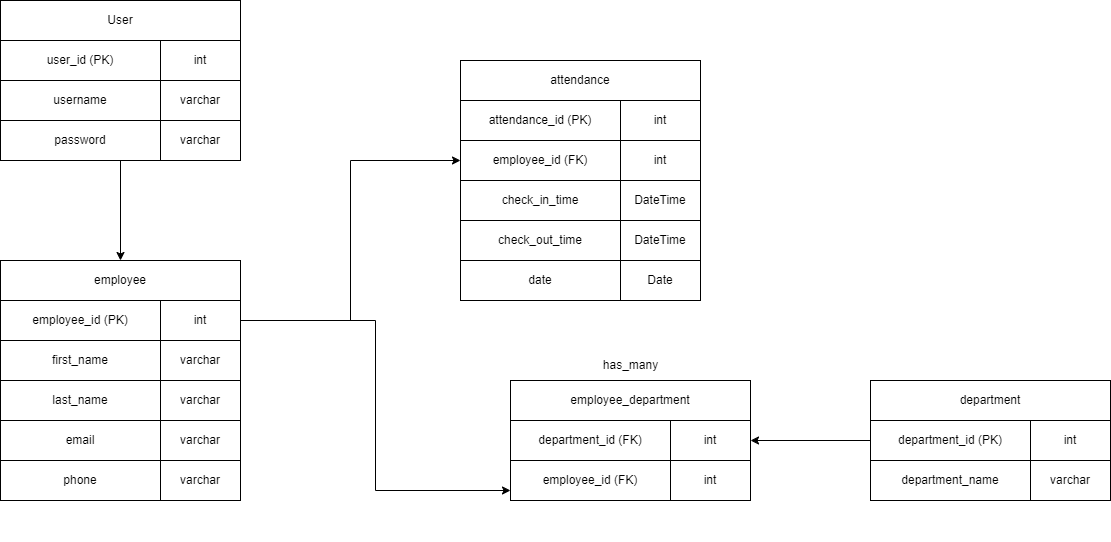

The diagram above was exported from draw.io. Its source (the exported page's mxGraphModel, read from the mxfile embedded in the PNG):
<mxGraphModel dx="1500" dy="1942" grid="1" gridSize="10" guides="1" tooltips="1" connect="1" arrows="1" fold="1" page="1" pageScale="1" pageWidth="827" pageHeight="1169" math="0" shadow="0">
  <root>
    <mxCell id="0" />
    <mxCell id="1" parent="0" />
    <mxCell id="KxMto2DlyhHmK9BJu9Y4-42" value="" style="group" vertex="1" connectable="0" parent="1">
      <mxGeometry x="70" y="250" width="240" height="160" as="geometry" />
    </mxCell>
    <mxCell id="KxMto2DlyhHmK9BJu9Y4-29" value="employee" style="rounded=0;whiteSpace=wrap;html=1;" vertex="1" parent="KxMto2DlyhHmK9BJu9Y4-42">
      <mxGeometry width="240" height="40" as="geometry" />
    </mxCell>
    <mxCell id="KxMto2DlyhHmK9BJu9Y4-32" value="" style="group" vertex="1" connectable="0" parent="KxMto2DlyhHmK9BJu9Y4-42">
      <mxGeometry y="80" width="240" height="80" as="geometry" />
    </mxCell>
    <mxCell id="KxMto2DlyhHmK9BJu9Y4-38" value="" style="group" vertex="1" connectable="0" parent="KxMto2DlyhHmK9BJu9Y4-32">
      <mxGeometry width="240" height="80" as="geometry" />
    </mxCell>
    <mxCell id="KxMto2DlyhHmK9BJu9Y4-30" value="first_name" style="rounded=0;whiteSpace=wrap;html=1;" vertex="1" parent="KxMto2DlyhHmK9BJu9Y4-38">
      <mxGeometry width="160" height="40" as="geometry" />
    </mxCell>
    <mxCell id="KxMto2DlyhHmK9BJu9Y4-31" value="varchar" style="rounded=0;whiteSpace=wrap;html=1;" vertex="1" parent="KxMto2DlyhHmK9BJu9Y4-38">
      <mxGeometry x="160" width="80" height="40" as="geometry" />
    </mxCell>
    <mxCell id="KxMto2DlyhHmK9BJu9Y4-39" value="" style="group" vertex="1" connectable="0" parent="KxMto2DlyhHmK9BJu9Y4-38">
      <mxGeometry y="40" width="240" height="40" as="geometry" />
    </mxCell>
    <mxCell id="KxMto2DlyhHmK9BJu9Y4-55" value="" style="group" vertex="1" connectable="0" parent="KxMto2DlyhHmK9BJu9Y4-39">
      <mxGeometry width="240" height="40" as="geometry" />
    </mxCell>
    <mxCell id="KxMto2DlyhHmK9BJu9Y4-40" value="last_name" style="rounded=0;whiteSpace=wrap;html=1;" vertex="1" parent="KxMto2DlyhHmK9BJu9Y4-55">
      <mxGeometry width="160" height="40" as="geometry" />
    </mxCell>
    <mxCell id="KxMto2DlyhHmK9BJu9Y4-41" value="varchar" style="rounded=0;whiteSpace=wrap;html=1;" vertex="1" parent="KxMto2DlyhHmK9BJu9Y4-55">
      <mxGeometry x="160" width="80" height="40" as="geometry" />
    </mxCell>
    <mxCell id="KxMto2DlyhHmK9BJu9Y4-33" value="" style="group" vertex="1" connectable="0" parent="KxMto2DlyhHmK9BJu9Y4-42">
      <mxGeometry y="40" width="240" height="40" as="geometry" />
    </mxCell>
    <mxCell id="KxMto2DlyhHmK9BJu9Y4-34" value="employee_id (PK)" style="rounded=0;whiteSpace=wrap;html=1;" vertex="1" parent="KxMto2DlyhHmK9BJu9Y4-33">
      <mxGeometry width="160" height="40" as="geometry" />
    </mxCell>
    <mxCell id="KxMto2DlyhHmK9BJu9Y4-35" value="int" style="rounded=0;whiteSpace=wrap;html=1;" vertex="1" parent="KxMto2DlyhHmK9BJu9Y4-33">
      <mxGeometry x="160" width="80" height="40" as="geometry" />
    </mxCell>
    <mxCell id="KxMto2DlyhHmK9BJu9Y4-43" value="" style="group" vertex="1" connectable="0" parent="1">
      <mxGeometry x="70" y="-10" width="240" height="160" as="geometry" />
    </mxCell>
    <mxCell id="KxMto2DlyhHmK9BJu9Y4-44" value="User" style="rounded=0;whiteSpace=wrap;html=1;" vertex="1" parent="KxMto2DlyhHmK9BJu9Y4-43">
      <mxGeometry width="240" height="40" as="geometry" />
    </mxCell>
    <mxCell id="KxMto2DlyhHmK9BJu9Y4-45" value="" style="group" vertex="1" connectable="0" parent="KxMto2DlyhHmK9BJu9Y4-43">
      <mxGeometry y="80" width="240" height="80" as="geometry" />
    </mxCell>
    <mxCell id="KxMto2DlyhHmK9BJu9Y4-46" value="" style="group" vertex="1" connectable="0" parent="KxMto2DlyhHmK9BJu9Y4-45">
      <mxGeometry width="240" height="80" as="geometry" />
    </mxCell>
    <mxCell id="KxMto2DlyhHmK9BJu9Y4-47" value="username" style="rounded=0;whiteSpace=wrap;html=1;" vertex="1" parent="KxMto2DlyhHmK9BJu9Y4-46">
      <mxGeometry width="160" height="40" as="geometry" />
    </mxCell>
    <mxCell id="KxMto2DlyhHmK9BJu9Y4-48" value="varchar" style="rounded=0;whiteSpace=wrap;html=1;" vertex="1" parent="KxMto2DlyhHmK9BJu9Y4-46">
      <mxGeometry x="160" width="80" height="40" as="geometry" />
    </mxCell>
    <mxCell id="KxMto2DlyhHmK9BJu9Y4-49" value="" style="group" vertex="1" connectable="0" parent="KxMto2DlyhHmK9BJu9Y4-46">
      <mxGeometry y="40" width="240" height="40" as="geometry" />
    </mxCell>
    <mxCell id="KxMto2DlyhHmK9BJu9Y4-50" value="password" style="rounded=0;whiteSpace=wrap;html=1;" vertex="1" parent="KxMto2DlyhHmK9BJu9Y4-49">
      <mxGeometry width="160" height="40" as="geometry" />
    </mxCell>
    <mxCell id="KxMto2DlyhHmK9BJu9Y4-51" value="varchar" style="rounded=0;whiteSpace=wrap;html=1;" vertex="1" parent="KxMto2DlyhHmK9BJu9Y4-49">
      <mxGeometry x="160" width="80" height="40" as="geometry" />
    </mxCell>
    <mxCell id="KxMto2DlyhHmK9BJu9Y4-52" value="" style="group" vertex="1" connectable="0" parent="KxMto2DlyhHmK9BJu9Y4-43">
      <mxGeometry y="40" width="240" height="40" as="geometry" />
    </mxCell>
    <mxCell id="KxMto2DlyhHmK9BJu9Y4-53" value="user_id (PK)" style="rounded=0;whiteSpace=wrap;html=1;" vertex="1" parent="KxMto2DlyhHmK9BJu9Y4-52">
      <mxGeometry width="160" height="40" as="geometry" />
    </mxCell>
    <mxCell id="KxMto2DlyhHmK9BJu9Y4-54" value="int" style="rounded=0;whiteSpace=wrap;html=1;" vertex="1" parent="KxMto2DlyhHmK9BJu9Y4-52">
      <mxGeometry x="160" width="80" height="40" as="geometry" />
    </mxCell>
    <mxCell id="KxMto2DlyhHmK9BJu9Y4-56" value="" style="group" vertex="1" connectable="0" parent="1">
      <mxGeometry x="70" y="410" width="240" height="40" as="geometry" />
    </mxCell>
    <mxCell id="KxMto2DlyhHmK9BJu9Y4-57" value="email" style="rounded=0;whiteSpace=wrap;html=1;" vertex="1" parent="KxMto2DlyhHmK9BJu9Y4-56">
      <mxGeometry width="160" height="40" as="geometry" />
    </mxCell>
    <mxCell id="KxMto2DlyhHmK9BJu9Y4-58" value="varchar" style="rounded=0;whiteSpace=wrap;html=1;" vertex="1" parent="KxMto2DlyhHmK9BJu9Y4-56">
      <mxGeometry x="160" width="80" height="40" as="geometry" />
    </mxCell>
    <mxCell id="KxMto2DlyhHmK9BJu9Y4-59" value="" style="group" vertex="1" connectable="0" parent="1">
      <mxGeometry x="70" y="450" width="240" height="40" as="geometry" />
    </mxCell>
    <mxCell id="KxMto2DlyhHmK9BJu9Y4-60" value="phone" style="rounded=0;whiteSpace=wrap;html=1;" vertex="1" parent="KxMto2DlyhHmK9BJu9Y4-59">
      <mxGeometry width="160" height="40" as="geometry" />
    </mxCell>
    <mxCell id="KxMto2DlyhHmK9BJu9Y4-61" value="varchar" style="rounded=0;whiteSpace=wrap;html=1;" vertex="1" parent="KxMto2DlyhHmK9BJu9Y4-59">
      <mxGeometry x="160" width="80" height="40" as="geometry" />
    </mxCell>
    <mxCell id="KxMto2DlyhHmK9BJu9Y4-64" value="" style="group" vertex="1" connectable="0" parent="1">
      <mxGeometry x="530" y="50" width="240" height="160" as="geometry" />
    </mxCell>
    <mxCell id="KxMto2DlyhHmK9BJu9Y4-65" value="attendance" style="rounded=0;whiteSpace=wrap;html=1;" vertex="1" parent="KxMto2DlyhHmK9BJu9Y4-64">
      <mxGeometry width="240" height="40" as="geometry" />
    </mxCell>
    <mxCell id="KxMto2DlyhHmK9BJu9Y4-66" value="" style="group" vertex="1" connectable="0" parent="KxMto2DlyhHmK9BJu9Y4-64">
      <mxGeometry y="80" width="240" height="80" as="geometry" />
    </mxCell>
    <mxCell id="KxMto2DlyhHmK9BJu9Y4-67" value="" style="group" vertex="1" connectable="0" parent="KxMto2DlyhHmK9BJu9Y4-66">
      <mxGeometry width="240" height="80" as="geometry" />
    </mxCell>
    <mxCell id="KxMto2DlyhHmK9BJu9Y4-68" value="employee_id (FK)" style="rounded=0;whiteSpace=wrap;html=1;" vertex="1" parent="KxMto2DlyhHmK9BJu9Y4-67">
      <mxGeometry width="160" height="40" as="geometry" />
    </mxCell>
    <mxCell id="KxMto2DlyhHmK9BJu9Y4-69" value="int" style="rounded=0;whiteSpace=wrap;html=1;" vertex="1" parent="KxMto2DlyhHmK9BJu9Y4-67">
      <mxGeometry x="160" width="80" height="40" as="geometry" />
    </mxCell>
    <mxCell id="KxMto2DlyhHmK9BJu9Y4-70" value="" style="group" vertex="1" connectable="0" parent="KxMto2DlyhHmK9BJu9Y4-67">
      <mxGeometry y="40" width="240" height="40" as="geometry" />
    </mxCell>
    <mxCell id="KxMto2DlyhHmK9BJu9Y4-71" value="" style="group" vertex="1" connectable="0" parent="KxMto2DlyhHmK9BJu9Y4-70">
      <mxGeometry width="240" height="40" as="geometry" />
    </mxCell>
    <mxCell id="KxMto2DlyhHmK9BJu9Y4-72" value="check_in_time" style="rounded=0;whiteSpace=wrap;html=1;" vertex="1" parent="KxMto2DlyhHmK9BJu9Y4-71">
      <mxGeometry width="160" height="40" as="geometry" />
    </mxCell>
    <mxCell id="KxMto2DlyhHmK9BJu9Y4-73" value="DateTime" style="rounded=0;whiteSpace=wrap;html=1;" vertex="1" parent="KxMto2DlyhHmK9BJu9Y4-71">
      <mxGeometry x="160" width="80" height="40" as="geometry" />
    </mxCell>
    <mxCell id="KxMto2DlyhHmK9BJu9Y4-74" value="" style="group" vertex="1" connectable="0" parent="KxMto2DlyhHmK9BJu9Y4-64">
      <mxGeometry y="40" width="240" height="40" as="geometry" />
    </mxCell>
    <mxCell id="KxMto2DlyhHmK9BJu9Y4-75" value="attendance_id (PK)" style="rounded=0;whiteSpace=wrap;html=1;" vertex="1" parent="KxMto2DlyhHmK9BJu9Y4-74">
      <mxGeometry width="160" height="40" as="geometry" />
    </mxCell>
    <mxCell id="KxMto2DlyhHmK9BJu9Y4-76" value="int" style="rounded=0;whiteSpace=wrap;html=1;" vertex="1" parent="KxMto2DlyhHmK9BJu9Y4-74">
      <mxGeometry x="160" width="80" height="40" as="geometry" />
    </mxCell>
    <mxCell id="KxMto2DlyhHmK9BJu9Y4-77" value="" style="group" vertex="1" connectable="0" parent="1">
      <mxGeometry x="530" y="210" width="240" height="40" as="geometry" />
    </mxCell>
    <mxCell id="KxMto2DlyhHmK9BJu9Y4-78" value="check_out_time" style="rounded=0;whiteSpace=wrap;html=1;" vertex="1" parent="KxMto2DlyhHmK9BJu9Y4-77">
      <mxGeometry width="160" height="40" as="geometry" />
    </mxCell>
    <mxCell id="KxMto2DlyhHmK9BJu9Y4-79" value="DateTime" style="rounded=0;whiteSpace=wrap;html=1;" vertex="1" parent="KxMto2DlyhHmK9BJu9Y4-77">
      <mxGeometry x="160" width="80" height="40" as="geometry" />
    </mxCell>
    <mxCell id="KxMto2DlyhHmK9BJu9Y4-80" value="" style="group" vertex="1" connectable="0" parent="1">
      <mxGeometry x="530" y="250" width="240" height="40" as="geometry" />
    </mxCell>
    <mxCell id="KxMto2DlyhHmK9BJu9Y4-81" value="date" style="rounded=0;whiteSpace=wrap;html=1;" vertex="1" parent="KxMto2DlyhHmK9BJu9Y4-80">
      <mxGeometry width="160" height="40" as="geometry" />
    </mxCell>
    <mxCell id="KxMto2DlyhHmK9BJu9Y4-82" value="Date" style="rounded=0;whiteSpace=wrap;html=1;" vertex="1" parent="KxMto2DlyhHmK9BJu9Y4-80">
      <mxGeometry x="160" width="80" height="40" as="geometry" />
    </mxCell>
    <mxCell id="KxMto2DlyhHmK9BJu9Y4-85" value="" style="group" vertex="1" connectable="0" parent="1">
      <mxGeometry x="940" y="370" width="240" height="160" as="geometry" />
    </mxCell>
    <mxCell id="KxMto2DlyhHmK9BJu9Y4-86" value="department" style="rounded=0;whiteSpace=wrap;html=1;" vertex="1" parent="KxMto2DlyhHmK9BJu9Y4-85">
      <mxGeometry width="240" height="40" as="geometry" />
    </mxCell>
    <mxCell id="KxMto2DlyhHmK9BJu9Y4-87" value="" style="group" vertex="1" connectable="0" parent="KxMto2DlyhHmK9BJu9Y4-85">
      <mxGeometry y="80" width="240" height="80" as="geometry" />
    </mxCell>
    <mxCell id="KxMto2DlyhHmK9BJu9Y4-88" value="" style="group" vertex="1" connectable="0" parent="KxMto2DlyhHmK9BJu9Y4-87">
      <mxGeometry width="240" height="80" as="geometry" />
    </mxCell>
    <mxCell id="KxMto2DlyhHmK9BJu9Y4-89" value="department_name" style="rounded=0;whiteSpace=wrap;html=1;" vertex="1" parent="KxMto2DlyhHmK9BJu9Y4-88">
      <mxGeometry width="160" height="40" as="geometry" />
    </mxCell>
    <mxCell id="KxMto2DlyhHmK9BJu9Y4-90" value="varchar" style="rounded=0;whiteSpace=wrap;html=1;" vertex="1" parent="KxMto2DlyhHmK9BJu9Y4-88">
      <mxGeometry x="160" width="80" height="40" as="geometry" />
    </mxCell>
    <mxCell id="KxMto2DlyhHmK9BJu9Y4-91" value="" style="group" vertex="1" connectable="0" parent="KxMto2DlyhHmK9BJu9Y4-88">
      <mxGeometry y="40" width="240" height="40" as="geometry" />
    </mxCell>
    <mxCell id="KxMto2DlyhHmK9BJu9Y4-95" value="" style="group" vertex="1" connectable="0" parent="KxMto2DlyhHmK9BJu9Y4-85">
      <mxGeometry y="40" width="240" height="40" as="geometry" />
    </mxCell>
    <mxCell id="KxMto2DlyhHmK9BJu9Y4-96" value="department_id (PK)" style="rounded=0;whiteSpace=wrap;html=1;" vertex="1" parent="KxMto2DlyhHmK9BJu9Y4-95">
      <mxGeometry width="160" height="40" as="geometry" />
    </mxCell>
    <mxCell id="KxMto2DlyhHmK9BJu9Y4-97" value="int" style="rounded=0;whiteSpace=wrap;html=1;" vertex="1" parent="KxMto2DlyhHmK9BJu9Y4-95">
      <mxGeometry x="160" width="80" height="40" as="geometry" />
    </mxCell>
    <mxCell id="KxMto2DlyhHmK9BJu9Y4-104" value="" style="group" vertex="1" connectable="0" parent="1">
      <mxGeometry x="580" y="370" width="240" height="160" as="geometry" />
    </mxCell>
    <mxCell id="KxMto2DlyhHmK9BJu9Y4-105" value="employee_department" style="rounded=0;whiteSpace=wrap;html=1;" vertex="1" parent="KxMto2DlyhHmK9BJu9Y4-104">
      <mxGeometry width="240" height="40" as="geometry" />
    </mxCell>
    <mxCell id="KxMto2DlyhHmK9BJu9Y4-106" value="" style="group" vertex="1" connectable="0" parent="KxMto2DlyhHmK9BJu9Y4-104">
      <mxGeometry y="80" width="240" height="80" as="geometry" />
    </mxCell>
    <mxCell id="KxMto2DlyhHmK9BJu9Y4-107" value="" style="group" vertex="1" connectable="0" parent="KxMto2DlyhHmK9BJu9Y4-106">
      <mxGeometry width="240" height="80" as="geometry" />
    </mxCell>
    <mxCell id="KxMto2DlyhHmK9BJu9Y4-108" value="employee_id (FK)" style="rounded=0;whiteSpace=wrap;html=1;" vertex="1" parent="KxMto2DlyhHmK9BJu9Y4-107">
      <mxGeometry width="160" height="40" as="geometry" />
    </mxCell>
    <mxCell id="KxMto2DlyhHmK9BJu9Y4-109" value="int" style="rounded=0;whiteSpace=wrap;html=1;" vertex="1" parent="KxMto2DlyhHmK9BJu9Y4-107">
      <mxGeometry x="160" width="80" height="40" as="geometry" />
    </mxCell>
    <mxCell id="KxMto2DlyhHmK9BJu9Y4-110" value="" style="group" vertex="1" connectable="0" parent="KxMto2DlyhHmK9BJu9Y4-107">
      <mxGeometry y="40" width="240" height="40" as="geometry" />
    </mxCell>
    <mxCell id="KxMto2DlyhHmK9BJu9Y4-114" value="" style="group" vertex="1" connectable="0" parent="KxMto2DlyhHmK9BJu9Y4-104">
      <mxGeometry y="40" width="240" height="40" as="geometry" />
    </mxCell>
    <mxCell id="KxMto2DlyhHmK9BJu9Y4-115" value="department_id (FK)" style="rounded=0;whiteSpace=wrap;html=1;" vertex="1" parent="KxMto2DlyhHmK9BJu9Y4-114">
      <mxGeometry width="160" height="40" as="geometry" />
    </mxCell>
    <mxCell id="KxMto2DlyhHmK9BJu9Y4-116" value="int" style="rounded=0;whiteSpace=wrap;html=1;" vertex="1" parent="KxMto2DlyhHmK9BJu9Y4-114">
      <mxGeometry x="160" width="80" height="40" as="geometry" />
    </mxCell>
    <mxCell id="KxMto2DlyhHmK9BJu9Y4-123" style="edgeStyle=orthogonalEdgeStyle;rounded=0;orthogonalLoop=1;jettySize=auto;html=1;entryX=0;entryY=0.5;entryDx=0;entryDy=0;" edge="1" parent="1" source="KxMto2DlyhHmK9BJu9Y4-35" target="KxMto2DlyhHmK9BJu9Y4-68">
      <mxGeometry relative="1" as="geometry" />
    </mxCell>
    <mxCell id="KxMto2DlyhHmK9BJu9Y4-124" style="edgeStyle=orthogonalEdgeStyle;rounded=0;orthogonalLoop=1;jettySize=auto;html=1;entryX=1;entryY=0.5;entryDx=0;entryDy=0;" edge="1" parent="1" source="KxMto2DlyhHmK9BJu9Y4-96" target="KxMto2DlyhHmK9BJu9Y4-116">
      <mxGeometry relative="1" as="geometry" />
    </mxCell>
    <mxCell id="KxMto2DlyhHmK9BJu9Y4-125" style="edgeStyle=orthogonalEdgeStyle;rounded=0;orthogonalLoop=1;jettySize=auto;html=1;exitX=1;exitY=0.5;exitDx=0;exitDy=0;entryX=0;entryY=0.75;entryDx=0;entryDy=0;" edge="1" parent="1" source="KxMto2DlyhHmK9BJu9Y4-35" target="KxMto2DlyhHmK9BJu9Y4-108">
      <mxGeometry relative="1" as="geometry" />
    </mxCell>
    <mxCell id="KxMto2DlyhHmK9BJu9Y4-126" style="edgeStyle=orthogonalEdgeStyle;rounded=0;orthogonalLoop=1;jettySize=auto;html=1;exitX=0.75;exitY=1;exitDx=0;exitDy=0;" edge="1" parent="1" source="KxMto2DlyhHmK9BJu9Y4-50" target="KxMto2DlyhHmK9BJu9Y4-29">
      <mxGeometry relative="1" as="geometry">
        <mxPoint x="480" y="220" as="sourcePoint" />
      </mxGeometry>
    </mxCell>
    <mxCell id="KxMto2DlyhHmK9BJu9Y4-127" value="has_many" style="text;html=1;align=center;verticalAlign=middle;resizable=0;points=[];autosize=1;strokeColor=none;fillColor=none;rotation=0;" vertex="1" parent="1">
      <mxGeometry x="660" y="340" width="80" height="30" as="geometry" />
    </mxCell>
  </root>
</mxGraphModel>